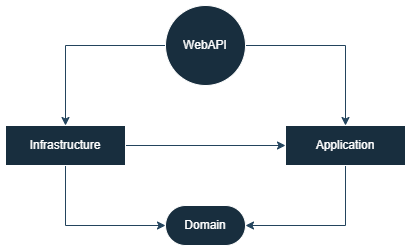

The diagram above was exported from draw.io. Its source (the exported page's mxGraphModel, read from the mxfile embedded in the PNG):
<mxGraphModel dx="872" dy="529" grid="1" gridSize="10" guides="1" tooltips="1" connect="1" arrows="1" fold="1" page="1" pageScale="1" pageWidth="850" pageHeight="1100" math="0" shadow="0">
  <root>
    <mxCell id="0" />
    <mxCell id="1" parent="0" />
    <mxCell id="tw73CBMTm-N9WoeC7oum-5" edge="1" parent="1" source="tw73CBMTm-N9WoeC7oum-1" style="edgeStyle=orthogonalEdgeStyle;rounded=0;orthogonalLoop=1;jettySize=auto;html=1;entryX=0.5;entryY=0;entryDx=0;entryDy=0;labelBackgroundColor=none;strokeColor=#23445D;fontColor=default;" target="tw73CBMTm-N9WoeC7oum-3">
      <mxGeometry relative="1" as="geometry" />
    </mxCell>
    <mxCell id="tw73CBMTm-N9WoeC7oum-6" edge="1" parent="1" source="tw73CBMTm-N9WoeC7oum-1" style="edgeStyle=orthogonalEdgeStyle;rounded=0;orthogonalLoop=1;jettySize=auto;html=1;entryX=0.5;entryY=0;entryDx=0;entryDy=0;labelBackgroundColor=none;strokeColor=#23445D;fontColor=default;" target="tw73CBMTm-N9WoeC7oum-4">
      <mxGeometry relative="1" as="geometry" />
    </mxCell>
    <mxCell id="tw73CBMTm-N9WoeC7oum-1" parent="1" style="ellipse;whiteSpace=wrap;html=1;aspect=fixed;labelBackgroundColor=none;fillColor=#182E3E;strokeColor=#FFFFFF;fontColor=#FFFFFF;" value="WebAPI" vertex="1">
      <mxGeometry height="80" width="80" x="320" y="80" as="geometry" />
    </mxCell>
    <mxCell id="tw73CBMTm-N9WoeC7oum-2" parent="1" style="rounded=1;whiteSpace=wrap;html=1;arcSize=50;labelBackgroundColor=none;fillColor=#182E3E;strokeColor=#FFFFFF;fontColor=#FFFFFF;" value="Domain" vertex="1">
      <mxGeometry height="40" width="80" x="320" y="280" as="geometry" />
    </mxCell>
    <mxCell id="tw73CBMTm-N9WoeC7oum-8" edge="1" parent="1" source="tw73CBMTm-N9WoeC7oum-3" style="edgeStyle=orthogonalEdgeStyle;rounded=0;orthogonalLoop=1;jettySize=auto;html=1;entryX=0;entryY=0.5;entryDx=0;entryDy=0;labelBackgroundColor=none;strokeColor=#23445D;fontColor=default;" target="tw73CBMTm-N9WoeC7oum-4">
      <mxGeometry relative="1" as="geometry" />
    </mxCell>
    <mxCell id="tw73CBMTm-N9WoeC7oum-9" edge="1" parent="1" source="tw73CBMTm-N9WoeC7oum-3" style="edgeStyle=orthogonalEdgeStyle;rounded=0;orthogonalLoop=1;jettySize=auto;html=1;entryX=0;entryY=0.5;entryDx=0;entryDy=0;labelBackgroundColor=none;strokeColor=#23445D;fontColor=default;" target="tw73CBMTm-N9WoeC7oum-2">
      <mxGeometry relative="1" as="geometry">
        <Array as="points">
          <mxPoint x="220" y="300" />
        </Array>
      </mxGeometry>
    </mxCell>
    <mxCell id="tw73CBMTm-N9WoeC7oum-3" parent="1" style="rounded=0;whiteSpace=wrap;html=1;labelBackgroundColor=none;fillColor=#182E3E;strokeColor=#FFFFFF;fontColor=#FFFFFF;" value="Infrastructure" vertex="1">
      <mxGeometry height="40" width="120" x="160" y="200" as="geometry" />
    </mxCell>
    <mxCell id="tw73CBMTm-N9WoeC7oum-7" edge="1" parent="1" source="tw73CBMTm-N9WoeC7oum-4" style="edgeStyle=orthogonalEdgeStyle;rounded=0;orthogonalLoop=1;jettySize=auto;html=1;entryX=1;entryY=0.5;entryDx=0;entryDy=0;labelBackgroundColor=none;strokeColor=#23445D;fontColor=default;" target="tw73CBMTm-N9WoeC7oum-2">
      <mxGeometry relative="1" as="geometry">
        <Array as="points">
          <mxPoint x="500" y="300" />
        </Array>
      </mxGeometry>
    </mxCell>
    <mxCell id="tw73CBMTm-N9WoeC7oum-4" parent="1" style="rounded=0;whiteSpace=wrap;html=1;labelBackgroundColor=none;fillColor=#182E3E;strokeColor=#FFFFFF;fontColor=#FFFFFF;" value="Application" vertex="1">
      <mxGeometry height="40" width="120" x="440" y="200" as="geometry" />
    </mxCell>
  </root>
</mxGraphModel>